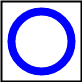

The diagram above was exported from draw.io. Its source (the exported page's mxGraphModel, read from the mxfile embedded in the PNG):
<mxGraphModel dx="819" dy="453" grid="1" gridSize="10" guides="1" tooltips="1" connect="1" arrows="1" fold="1" page="1" pageScale="1" pageWidth="850" pageHeight="1100" math="0" shadow="0">
  <root>
    <mxCell id="0" />
    <mxCell id="1" parent="0" />
    <mxCell id="2" value="" style="whiteSpace=wrap;html=1;aspect=fixed;strokeWidth=2;" vertex="1" parent="1">
      <mxGeometry x="360" y="160" width="80" height="80" as="geometry" />
    </mxCell>
    <mxCell id="3" value="" style="html=1;verticalLabelPosition=bottom;labelBackgroundColor=#ffffff;verticalAlign=top;shadow=0;dashed=0;strokeWidth=8;shape=mxgraph.ios7.misc.circle;strokeColor=#0000FF;fillColor=none;" vertex="1" parent="1">
      <mxGeometry x="370" y="170" width="60" height="60" as="geometry" />
    </mxCell>
  </root>
</mxGraphModel>